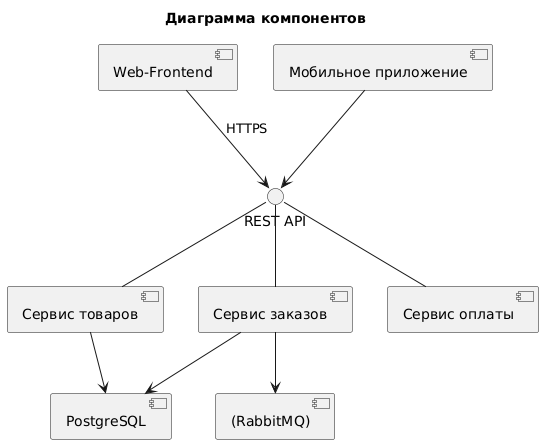

The diagram above was rendered by PlantUML. Its source (embedded in the PNG):
@startuml
title Диаграмма компонентов
interface "REST API" as API
[Web-Frontend] --> API : HTTPS
[Мобильное приложение] --> API
API -- [Сервис товаров]
API -- [Сервис заказов]
API -- [Сервис оплаты]
[Сервис заказов] --> [(RabbitMQ)]
[Сервис товаров] --> [PostgreSQL]
[Сервис заказов] --> [PostgreSQL]
@enduml